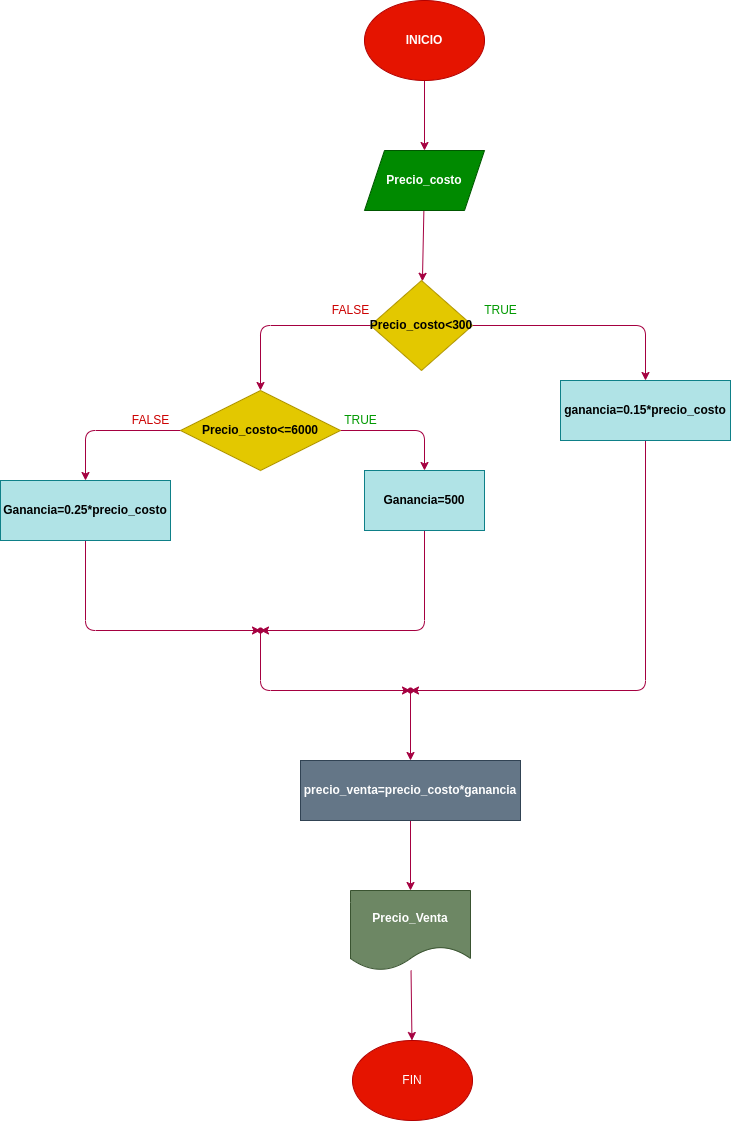

The diagram above was exported from draw.io. Its source (the exported page's mxGraphModel, read from the mxfile embedded in the PNG):
<mxGraphModel dx="1195" dy="413" grid="1" gridSize="10" guides="1" tooltips="1" connect="1" arrows="1" fold="1" page="1" pageScale="1" pageWidth="827" pageHeight="1169" math="0" shadow="0">
  <root>
    <mxCell id="0" />
    <mxCell id="1" parent="0" />
    <mxCell id="4" value="" style="edgeStyle=none;html=1;fillColor=#d80073;strokeColor=#A50040;" parent="1" source="2" target="3" edge="1">
      <mxGeometry relative="1" as="geometry" />
    </mxCell>
    <mxCell id="2" value="&lt;b&gt;INICIO&lt;/b&gt;" style="ellipse;whiteSpace=wrap;html=1;fillColor=#e51400;fontColor=#ffffff;strokeColor=#B20000;" parent="1" vertex="1">
      <mxGeometry x="294" y="50" width="120" height="80" as="geometry" />
    </mxCell>
    <mxCell id="6" value="" style="edgeStyle=none;html=1;fillColor=#d80073;strokeColor=#A50040;" parent="1" source="3" target="5" edge="1">
      <mxGeometry relative="1" as="geometry" />
    </mxCell>
    <mxCell id="3" value="&lt;b&gt;Precio_costo&lt;/b&gt;" style="shape=parallelogram;perimeter=parallelogramPerimeter;whiteSpace=wrap;html=1;fixedSize=1;fillColor=#008a00;fontColor=#ffffff;strokeColor=#005700;" parent="1" vertex="1">
      <mxGeometry x="294" y="200" width="120" height="60" as="geometry" />
    </mxCell>
    <mxCell id="9" style="edgeStyle=none;html=1;entryX=0.5;entryY=0;entryDx=0;entryDy=0;fillColor=#d80073;strokeColor=#A50040;" parent="1" source="5" target="7" edge="1">
      <mxGeometry relative="1" as="geometry">
        <Array as="points">
          <mxPoint x="575" y="375" />
        </Array>
      </mxGeometry>
    </mxCell>
    <mxCell id="11" style="edgeStyle=none;html=1;entryX=0.5;entryY=0;entryDx=0;entryDy=0;fillColor=#d80073;strokeColor=#A50040;" parent="1" source="5" target="10" edge="1">
      <mxGeometry relative="1" as="geometry">
        <Array as="points">
          <mxPoint x="190" y="375" />
        </Array>
      </mxGeometry>
    </mxCell>
    <mxCell id="5" value="&lt;b&gt;Precio_costo&amp;lt;300&lt;/b&gt;" style="rhombus;whiteSpace=wrap;html=1;fillColor=#e3c800;fontColor=#000000;strokeColor=#B09500;" parent="1" vertex="1">
      <mxGeometry x="300" y="330" width="102" height="90" as="geometry" />
    </mxCell>
    <mxCell id="19" style="edgeStyle=none;html=1;fillColor=#d80073;strokeColor=#A50040;" parent="1" source="7" edge="1">
      <mxGeometry relative="1" as="geometry">
        <mxPoint x="340" y="740" as="targetPoint" />
        <Array as="points">
          <mxPoint x="575" y="740" />
        </Array>
      </mxGeometry>
    </mxCell>
    <mxCell id="7" value="&lt;b&gt;ganancia=0.15*precio_costo&lt;/b&gt;" style="rounded=0;whiteSpace=wrap;html=1;fillColor=#b0e3e6;strokeColor=#0e8088;" parent="1" vertex="1">
      <mxGeometry x="490" y="430" width="170" height="60" as="geometry" />
    </mxCell>
    <mxCell id="15" style="edgeStyle=none;html=1;entryX=0.5;entryY=0;entryDx=0;entryDy=0;fillColor=#d80073;strokeColor=#A50040;" parent="1" source="10" target="12" edge="1">
      <mxGeometry relative="1" as="geometry">
        <Array as="points">
          <mxPoint x="354" y="480" />
        </Array>
      </mxGeometry>
    </mxCell>
    <mxCell id="28" style="edgeStyle=none;html=1;entryX=0.5;entryY=0;entryDx=0;entryDy=0;fillColor=#d80073;strokeColor=#A50040;" parent="1" source="10" target="13" edge="1">
      <mxGeometry relative="1" as="geometry">
        <Array as="points">
          <mxPoint x="15" y="480" />
        </Array>
      </mxGeometry>
    </mxCell>
    <mxCell id="10" value="&lt;b&gt;Precio_costo&amp;lt;=6000&lt;/b&gt;" style="rhombus;whiteSpace=wrap;html=1;fillColor=#e3c800;fontColor=#000000;strokeColor=#B09500;" parent="1" vertex="1">
      <mxGeometry x="110" y="440" width="160" height="80" as="geometry" />
    </mxCell>
    <mxCell id="18" style="edgeStyle=none;html=1;entryX=0.65;entryY=0.85;entryDx=0;entryDy=0;entryPerimeter=0;fillColor=#d80073;strokeColor=#A50040;" parent="1" source="12" target="16" edge="1">
      <mxGeometry relative="1" as="geometry">
        <Array as="points">
          <mxPoint x="354" y="680" />
        </Array>
      </mxGeometry>
    </mxCell>
    <mxCell id="12" value="&lt;b&gt;Ganancia=500&lt;/b&gt;" style="rounded=0;whiteSpace=wrap;html=1;fillColor=#b0e3e6;strokeColor=#0e8088;" parent="1" vertex="1">
      <mxGeometry x="294" y="520" width="120" height="60" as="geometry" />
    </mxCell>
    <mxCell id="29" style="edgeStyle=none;html=1;fillColor=#d80073;strokeColor=#A50040;" parent="1" source="13" target="16" edge="1">
      <mxGeometry relative="1" as="geometry">
        <Array as="points">
          <mxPoint x="15" y="680" />
        </Array>
      </mxGeometry>
    </mxCell>
    <mxCell id="13" value="&lt;b&gt;Ganancia=0.25*precio_costo&lt;/b&gt;" style="rounded=0;whiteSpace=wrap;html=1;fillColor=#b0e3e6;strokeColor=#0e8088;" parent="1" vertex="1">
      <mxGeometry x="-70" y="530" width="170" height="60" as="geometry" />
    </mxCell>
    <mxCell id="21" value="" style="edgeStyle=none;html=1;fillColor=#d80073;strokeColor=#A50040;" parent="1" source="16" target="20" edge="1">
      <mxGeometry relative="1" as="geometry">
        <Array as="points">
          <mxPoint x="190" y="740" />
        </Array>
      </mxGeometry>
    </mxCell>
    <mxCell id="16" value="" style="shape=waypoint;sketch=0;size=6;pointerEvents=1;points=[];fillColor=#d80073;resizable=0;rotatable=0;perimeter=centerPerimeter;snapToPoint=1;rounded=0;fontColor=#ffffff;strokeColor=#A50040;" parent="1" vertex="1">
      <mxGeometry x="180" y="670" width="20" height="20" as="geometry" />
    </mxCell>
    <mxCell id="23" value="" style="edgeStyle=none;html=1;fillColor=#d80073;strokeColor=#A50040;" parent="1" source="20" target="22" edge="1">
      <mxGeometry relative="1" as="geometry" />
    </mxCell>
    <mxCell id="20" value="" style="shape=waypoint;sketch=0;size=6;pointerEvents=1;points=[];fillColor=#d80073;resizable=0;rotatable=0;perimeter=centerPerimeter;snapToPoint=1;rounded=0;fontColor=#ffffff;strokeColor=#A50040;" parent="1" vertex="1">
      <mxGeometry x="330" y="730" width="20" height="20" as="geometry" />
    </mxCell>
    <mxCell id="25" value="" style="edgeStyle=none;html=1;fillColor=#d80073;strokeColor=#A50040;" parent="1" source="22" target="24" edge="1">
      <mxGeometry relative="1" as="geometry" />
    </mxCell>
    <mxCell id="22" value="&lt;b&gt;precio_venta=precio_costo*ganancia&lt;/b&gt;" style="whiteSpace=wrap;html=1;sketch=0;rounded=0;fillColor=#647687;fontColor=#ffffff;strokeColor=#314354;" parent="1" vertex="1">
      <mxGeometry x="230" y="810" width="220" height="60" as="geometry" />
    </mxCell>
    <mxCell id="27" value="" style="edgeStyle=none;html=1;fillColor=#d80073;strokeColor=#A50040;" parent="1" source="24" target="26" edge="1">
      <mxGeometry relative="1" as="geometry" />
    </mxCell>
    <mxCell id="24" value="&lt;b&gt;Precio_Venta&lt;/b&gt;" style="shape=document;whiteSpace=wrap;html=1;boundedLbl=1;sketch=0;rounded=0;fillColor=#6d8764;fontColor=#ffffff;strokeColor=#3A5431;" parent="1" vertex="1">
      <mxGeometry x="280" y="940" width="120" height="80" as="geometry" />
    </mxCell>
    <mxCell id="26" value="FIN" style="ellipse;whiteSpace=wrap;html=1;fillColor=#e51400;fontColor=#ffffff;strokeColor=#B20000;" parent="1" vertex="1">
      <mxGeometry x="282" y="1090" width="120" height="80" as="geometry" />
    </mxCell>
    <mxCell id="30" value="&lt;font color=&quot;#009900&quot;&gt;TRUE&lt;/font&gt;" style="text;html=1;align=center;verticalAlign=middle;resizable=0;points=[];autosize=1;strokeColor=none;fillColor=none;" parent="1" vertex="1">
      <mxGeometry x="400" y="345" width="60" height="30" as="geometry" />
    </mxCell>
    <mxCell id="31" value="&lt;font color=&quot;#cc0000&quot;&gt;FALSE&lt;/font&gt;" style="text;html=1;align=center;verticalAlign=middle;resizable=0;points=[];autosize=1;strokeColor=none;fillColor=none;" parent="1" vertex="1">
      <mxGeometry x="250" y="345" width="60" height="30" as="geometry" />
    </mxCell>
    <mxCell id="32" value="&lt;font color=&quot;#009900&quot;&gt;TRUE&lt;/font&gt;" style="text;html=1;align=center;verticalAlign=middle;resizable=0;points=[];autosize=1;strokeColor=none;fillColor=none;" parent="1" vertex="1">
      <mxGeometry x="260" y="455" width="60" height="30" as="geometry" />
    </mxCell>
    <mxCell id="33" value="&lt;font color=&quot;#cc0000&quot;&gt;FALSE&lt;/font&gt;" style="text;html=1;align=center;verticalAlign=middle;resizable=0;points=[];autosize=1;strokeColor=none;fillColor=none;" parent="1" vertex="1">
      <mxGeometry x="50" y="455" width="60" height="30" as="geometry" />
    </mxCell>
  </root>
</mxGraphModel>